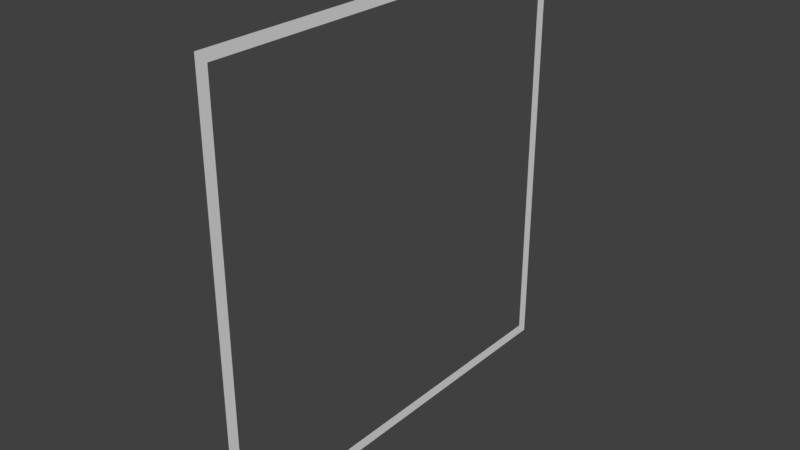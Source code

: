 # Source: Thumbnail_Frame.blend  (saved by Blender 2.78.0; exported with 4.5.12 LTS)
import bpy
from mathutils import Matrix  # noqa: F401  (used for matrix-valued properties, if any)

bpy.ops.wm.read_factory_settings(use_empty=True)
scene = bpy.context.scene
scene.name = 'Scene'

# ---- collections
col_collection_1 = bpy.data.collections.new('Collection 1'); scene.collection.children.link(col_collection_1)

# ---- world
world_world = bpy.data.worlds.new('World'); scene.world = world_world
world_world.color = (0.05088, 0.05088, 0.05088)
world_world.use_sun_shadow = False
world_world.sun_shadow_jitter_overblur = 0.0
world_world.cycles.sampling_method = 'MANUAL'

# ---- meshes
me_plane = bpy.data.meshes.new('Plane')
me_plane.from_pydata([(-4.199e-08, 0.5562, 0.5562), (4.199e-08, -0.5562, 0.5562), (-4.199e-08, 0.5562, -0.5562), (4.199e-08, -0.5562, -0.5562), (-4.417e-08, 0.585, -0.585), (-4.417e-08, 0.585, 0.585), (4.417e-08, -0.585, 0.585), (4.417e-08, -0.585, -0.585)], [], [(5, 0, 2, 4), (6, 1, 0, 5), (7, 3, 1, 6), (4, 2, 3, 7)])
_uv = me_plane.uv_layers.new(name='UVMap')
_uv.uv.foreach_set('vector', [0.03772, 0.03772, 0.0001, 9.998e-05, 9.998e-05, 0.9999, 0.03772, 0.9623, 0.9623, 0.03772, 0.9999, 9.998e-05, 0.0001, 9.998e-05, 0.03772, 0.03772, 0.9623, 0.9623, 0.9999, 0.9999, 0.9999, 9.998e-05, 0.9623, 0.03772, 0.03772, 0.9623, 9.998e-05, 0.9999, 0.9999, 0.9999, 0.9623, 0.9623])
me_plane.use_remesh_preserve_volume = False
me_plane.use_remesh_preserve_attributes = False
me_plane.use_mirror_vertex_groups = False
me_plane.update()

# ---- objects
ob_plane = bpy.data.objects.new('Plane', me_plane)

# ---- transforms, parenting, visibility, modifiers, constraints
ob_plane.location = (0.0, 0.0, 0.0)
ob_plane.rotation_euler = (1.571, -0.0, 0.0)
ob_plane.lineart.crease_threshold = 0.0

# ---- collection membership
col_collection_1.objects.link(ob_plane)

# ---- scene / render settings (as saved in the file)
scene.frame_start = 1; scene.frame_end = 250; scene.frame_set(1)
scene.render.engine = 'CYCLES'
scene.render.resolution_percentage = 50
scene.render.dither_intensity = 0.0
scene.cycles.use_denoising = False
scene.cycles.samples = 128
scene.cycles.sampling_pattern = 'TABULATED_SOBOL'
scene.cycles.light_sampling_threshold = 0.0
scene.cycles.use_adaptive_sampling = False
scene.cycles.use_light_tree = False
scene.cycles.blur_glossy = 0.0
scene.cycles.sample_clamp_indirect = 0.0
scene.view_settings.view_transform = 'Standard'
bpy.context.view_layer.update()

# ---- added for rendering (the .blend has no active camera and no usable light): camera, sun
cam_auto = bpy.data.cameras.new('AutoCamera')
cam_auto.lens = 50.0
cam_auto.sensor_width = 36.0
cam_auto.clip_end = 1000.0
ob_auto_camera = bpy.data.objects.new('AutoCamera', cam_auto)
scene.collection.objects.link(ob_auto_camera)
ob_auto_camera.location = (1.53102, -1.83722, 1.22481)
ob_auto_camera.rotation_euler = (1.09748, -7.21219e-08, 0.694738)
scene.camera = ob_auto_camera
light_auto_sun = bpy.data.lights.new('AutoSun', 'SUN')
light_auto_sun.energy = 3.0
light_auto_sun.angle = 0.0523599
ob_auto_sun = bpy.data.objects.new('AutoSun', light_auto_sun)
scene.collection.objects.link(ob_auto_sun)
ob_auto_sun.rotation_euler = (0.872665, 0.174533, 0.523599)
bpy.context.view_layer.update()
